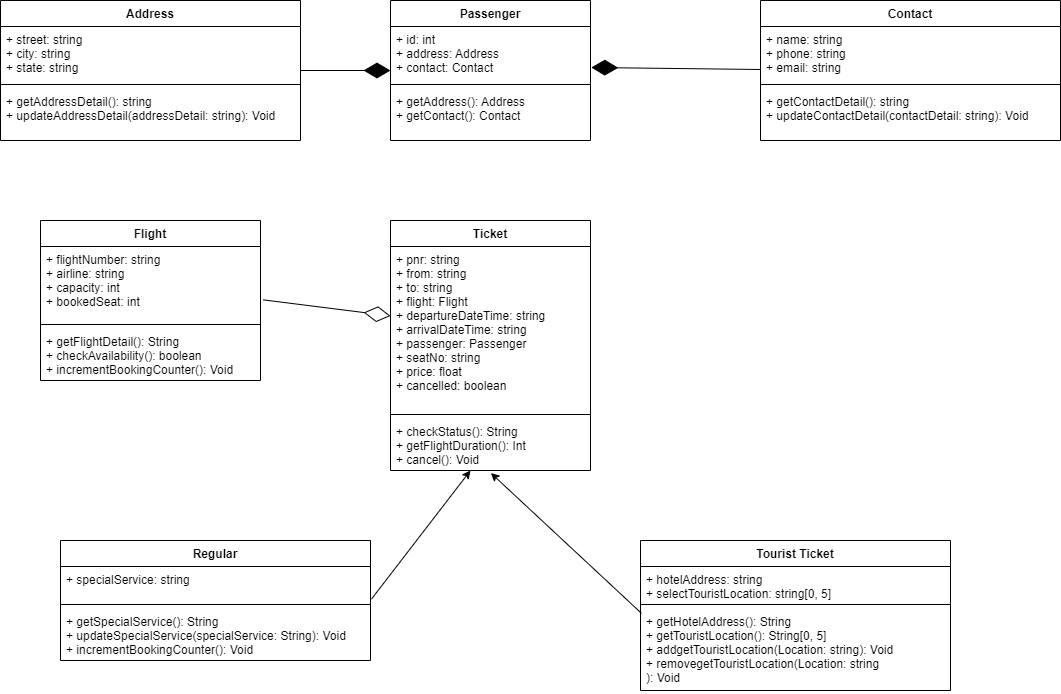

The diagram above was exported from draw.io. Its source (the exported page's mxGraphModel, read from the mxfile embedded in the PNG):
<mxGraphModel dx="1221" dy="575" grid="1" gridSize="10" guides="1" tooltips="1" connect="1" arrows="1" fold="1" page="1" pageScale="1" pageWidth="850" pageHeight="1100" math="0" shadow="0">
  <root>
    <mxCell id="0" />
    <mxCell id="1" parent="0" />
    <mxCell id="iIo6C0o1JVHz_ORv5uUg-1" value="Address" style="swimlane;fontStyle=1;align=center;verticalAlign=top;childLayout=stackLayout;horizontal=1;startSize=26;horizontalStack=0;resizeParent=1;resizeParentMax=0;resizeLast=0;collapsible=1;marginBottom=0;" vertex="1" parent="1">
      <mxGeometry x="10" y="40" width="300" height="140" as="geometry" />
    </mxCell>
    <mxCell id="iIo6C0o1JVHz_ORv5uUg-2" value="+ street: string&#10;+ city: string&#10;+ state: string" style="text;strokeColor=none;fillColor=none;align=left;verticalAlign=top;spacingLeft=4;spacingRight=4;overflow=hidden;rotatable=0;points=[[0,0.5],[1,0.5]];portConstraint=eastwest;" vertex="1" parent="iIo6C0o1JVHz_ORv5uUg-1">
      <mxGeometry y="26" width="300" height="54" as="geometry" />
    </mxCell>
    <mxCell id="iIo6C0o1JVHz_ORv5uUg-3" value="" style="line;strokeWidth=1;fillColor=none;align=left;verticalAlign=middle;spacingTop=-1;spacingLeft=3;spacingRight=3;rotatable=0;labelPosition=right;points=[];portConstraint=eastwest;" vertex="1" parent="iIo6C0o1JVHz_ORv5uUg-1">
      <mxGeometry y="80" width="300" height="8" as="geometry" />
    </mxCell>
    <mxCell id="iIo6C0o1JVHz_ORv5uUg-4" value="+ getAddressDetail(): string&#10;+ updateAddressDetail(addressDetail: string): Void&#10; " style="text;strokeColor=none;fillColor=none;align=left;verticalAlign=top;spacingLeft=4;spacingRight=4;overflow=hidden;rotatable=0;points=[[0,0.5],[1,0.5]];portConstraint=eastwest;" vertex="1" parent="iIo6C0o1JVHz_ORv5uUg-1">
      <mxGeometry y="88" width="300" height="52" as="geometry" />
    </mxCell>
    <mxCell id="iIo6C0o1JVHz_ORv5uUg-7" value="Contact" style="swimlane;fontStyle=1;align=center;verticalAlign=top;childLayout=stackLayout;horizontal=1;startSize=26;horizontalStack=0;resizeParent=1;resizeParentMax=0;resizeLast=0;collapsible=1;marginBottom=0;" vertex="1" parent="1">
      <mxGeometry x="770" y="40" width="300" height="140" as="geometry" />
    </mxCell>
    <mxCell id="iIo6C0o1JVHz_ORv5uUg-8" value="+ name: string&#10;+ phone: string&#10;+ email: string" style="text;strokeColor=none;fillColor=none;align=left;verticalAlign=top;spacingLeft=4;spacingRight=4;overflow=hidden;rotatable=0;points=[[0,0.5],[1,0.5]];portConstraint=eastwest;" vertex="1" parent="iIo6C0o1JVHz_ORv5uUg-7">
      <mxGeometry y="26" width="300" height="54" as="geometry" />
    </mxCell>
    <mxCell id="iIo6C0o1JVHz_ORv5uUg-9" value="" style="line;strokeWidth=1;fillColor=none;align=left;verticalAlign=middle;spacingTop=-1;spacingLeft=3;spacingRight=3;rotatable=0;labelPosition=right;points=[];portConstraint=eastwest;" vertex="1" parent="iIo6C0o1JVHz_ORv5uUg-7">
      <mxGeometry y="80" width="300" height="8" as="geometry" />
    </mxCell>
    <mxCell id="iIo6C0o1JVHz_ORv5uUg-10" value="+ getContactDetail(): string&#10;+ updateContactDetail(contactDetail: string): Void&#10; " style="text;strokeColor=none;fillColor=none;align=left;verticalAlign=top;spacingLeft=4;spacingRight=4;overflow=hidden;rotatable=0;points=[[0,0.5],[1,0.5]];portConstraint=eastwest;" vertex="1" parent="iIo6C0o1JVHz_ORv5uUg-7">
      <mxGeometry y="88" width="300" height="52" as="geometry" />
    </mxCell>
    <mxCell id="iIo6C0o1JVHz_ORv5uUg-11" value="Passenger" style="swimlane;fontStyle=1;align=center;verticalAlign=top;childLayout=stackLayout;horizontal=1;startSize=26;horizontalStack=0;resizeParent=1;resizeParentMax=0;resizeLast=0;collapsible=1;marginBottom=0;" vertex="1" parent="1">
      <mxGeometry x="400" y="40" width="200" height="140" as="geometry" />
    </mxCell>
    <mxCell id="iIo6C0o1JVHz_ORv5uUg-12" value="+ id: int&#10;+ address: Address&#10;+ contact: Contact" style="text;strokeColor=none;fillColor=none;align=left;verticalAlign=top;spacingLeft=4;spacingRight=4;overflow=hidden;rotatable=0;points=[[0,0.5],[1,0.5]];portConstraint=eastwest;" vertex="1" parent="iIo6C0o1JVHz_ORv5uUg-11">
      <mxGeometry y="26" width="200" height="54" as="geometry" />
    </mxCell>
    <mxCell id="iIo6C0o1JVHz_ORv5uUg-13" value="" style="line;strokeWidth=1;fillColor=none;align=left;verticalAlign=middle;spacingTop=-1;spacingLeft=3;spacingRight=3;rotatable=0;labelPosition=right;points=[];portConstraint=eastwest;" vertex="1" parent="iIo6C0o1JVHz_ORv5uUg-11">
      <mxGeometry y="80" width="200" height="8" as="geometry" />
    </mxCell>
    <mxCell id="iIo6C0o1JVHz_ORv5uUg-14" value="+ getAddress(): Address&#10;+ getContact(): Contact" style="text;strokeColor=none;fillColor=none;align=left;verticalAlign=top;spacingLeft=4;spacingRight=4;overflow=hidden;rotatable=0;points=[[0,0.5],[1,0.5]];portConstraint=eastwest;" vertex="1" parent="iIo6C0o1JVHz_ORv5uUg-11">
      <mxGeometry y="88" width="200" height="52" as="geometry" />
    </mxCell>
    <mxCell id="iIo6C0o1JVHz_ORv5uUg-16" value="" style="endArrow=diamondThin;endFill=1;endSize=24;html=1;rounded=0;" edge="1" parent="1">
      <mxGeometry width="160" relative="1" as="geometry">
        <mxPoint x="310" y="110" as="sourcePoint" />
        <mxPoint x="400" y="110" as="targetPoint" />
      </mxGeometry>
    </mxCell>
    <mxCell id="iIo6C0o1JVHz_ORv5uUg-17" value="" style="endArrow=diamondThin;endFill=1;endSize=24;html=1;rounded=0;entryX=1.004;entryY=0.759;entryDx=0;entryDy=0;entryPerimeter=0;" edge="1" parent="1" target="iIo6C0o1JVHz_ORv5uUg-12">
      <mxGeometry width="160" relative="1" as="geometry">
        <mxPoint x="770" y="109" as="sourcePoint" />
        <mxPoint x="410" y="120" as="targetPoint" />
      </mxGeometry>
    </mxCell>
    <mxCell id="iIo6C0o1JVHz_ORv5uUg-18" value="Ticket" style="swimlane;fontStyle=1;align=center;verticalAlign=top;childLayout=stackLayout;horizontal=1;startSize=26;horizontalStack=0;resizeParent=1;resizeParentMax=0;resizeLast=0;collapsible=1;marginBottom=0;" vertex="1" parent="1">
      <mxGeometry x="400" y="260" width="200" height="250" as="geometry" />
    </mxCell>
    <mxCell id="iIo6C0o1JVHz_ORv5uUg-19" value="+ pnr: string&#10;+ from: string&#10;+ to: string&#10;+ flight: Flight&#10;+ departureDateTime: string&#10;+ arrivalDateTime: string&#10;+ passenger: Passenger&#10;+ seatNo: string&#10;+ price: float&#10;+ cancelled: boolean" style="text;strokeColor=none;fillColor=none;align=left;verticalAlign=top;spacingLeft=4;spacingRight=4;overflow=hidden;rotatable=0;points=[[0,0.5],[1,0.5]];portConstraint=eastwest;" vertex="1" parent="iIo6C0o1JVHz_ORv5uUg-18">
      <mxGeometry y="26" width="200" height="164" as="geometry" />
    </mxCell>
    <mxCell id="iIo6C0o1JVHz_ORv5uUg-20" value="" style="line;strokeWidth=1;fillColor=none;align=left;verticalAlign=middle;spacingTop=-1;spacingLeft=3;spacingRight=3;rotatable=0;labelPosition=right;points=[];portConstraint=eastwest;" vertex="1" parent="iIo6C0o1JVHz_ORv5uUg-18">
      <mxGeometry y="190" width="200" height="8" as="geometry" />
    </mxCell>
    <mxCell id="iIo6C0o1JVHz_ORv5uUg-21" value="+ checkStatus(): String&#10;+ getFlightDuration(): Int&#10;+ cancel(): Void" style="text;strokeColor=none;fillColor=none;align=left;verticalAlign=top;spacingLeft=4;spacingRight=4;overflow=hidden;rotatable=0;points=[[0,0.5],[1,0.5]];portConstraint=eastwest;" vertex="1" parent="iIo6C0o1JVHz_ORv5uUg-18">
      <mxGeometry y="198" width="200" height="52" as="geometry" />
    </mxCell>
    <mxCell id="iIo6C0o1JVHz_ORv5uUg-22" value="Flight" style="swimlane;fontStyle=1;align=center;verticalAlign=top;childLayout=stackLayout;horizontal=1;startSize=26;horizontalStack=0;resizeParent=1;resizeParentMax=0;resizeLast=0;collapsible=1;marginBottom=0;" vertex="1" parent="1">
      <mxGeometry x="50" y="260" width="220" height="160" as="geometry" />
    </mxCell>
    <mxCell id="iIo6C0o1JVHz_ORv5uUg-23" value="+ flightNumber: string&#10;+ airline: string&#10;+ capacity: int&#10;+ bookedSeat: int&#10;" style="text;strokeColor=none;fillColor=none;align=left;verticalAlign=top;spacingLeft=4;spacingRight=4;overflow=hidden;rotatable=0;points=[[0,0.5],[1,0.5]];portConstraint=eastwest;" vertex="1" parent="iIo6C0o1JVHz_ORv5uUg-22">
      <mxGeometry y="26" width="220" height="74" as="geometry" />
    </mxCell>
    <mxCell id="iIo6C0o1JVHz_ORv5uUg-24" value="" style="line;strokeWidth=1;fillColor=none;align=left;verticalAlign=middle;spacingTop=-1;spacingLeft=3;spacingRight=3;rotatable=0;labelPosition=right;points=[];portConstraint=eastwest;" vertex="1" parent="iIo6C0o1JVHz_ORv5uUg-22">
      <mxGeometry y="100" width="220" height="8" as="geometry" />
    </mxCell>
    <mxCell id="iIo6C0o1JVHz_ORv5uUg-25" value="+ getFlightDetail(): String&#10;+ checkAvailability(): boolean&#10;+ incrementBookingCounter(): Void" style="text;strokeColor=none;fillColor=none;align=left;verticalAlign=top;spacingLeft=4;spacingRight=4;overflow=hidden;rotatable=0;points=[[0,0.5],[1,0.5]];portConstraint=eastwest;" vertex="1" parent="iIo6C0o1JVHz_ORv5uUg-22">
      <mxGeometry y="108" width="220" height="52" as="geometry" />
    </mxCell>
    <mxCell id="iIo6C0o1JVHz_ORv5uUg-26" value="Regular" style="swimlane;fontStyle=1;align=center;verticalAlign=top;childLayout=stackLayout;horizontal=1;startSize=26;horizontalStack=0;resizeParent=1;resizeParentMax=0;resizeLast=0;collapsible=1;marginBottom=0;" vertex="1" parent="1">
      <mxGeometry x="70" y="580" width="310" height="120" as="geometry" />
    </mxCell>
    <mxCell id="iIo6C0o1JVHz_ORv5uUg-27" value="+ specialService: string&#10;" style="text;strokeColor=none;fillColor=none;align=left;verticalAlign=top;spacingLeft=4;spacingRight=4;overflow=hidden;rotatable=0;points=[[0,0.5],[1,0.5]];portConstraint=eastwest;" vertex="1" parent="iIo6C0o1JVHz_ORv5uUg-26">
      <mxGeometry y="26" width="310" height="34" as="geometry" />
    </mxCell>
    <mxCell id="iIo6C0o1JVHz_ORv5uUg-28" value="" style="line;strokeWidth=1;fillColor=none;align=left;verticalAlign=middle;spacingTop=-1;spacingLeft=3;spacingRight=3;rotatable=0;labelPosition=right;points=[];portConstraint=eastwest;" vertex="1" parent="iIo6C0o1JVHz_ORv5uUg-26">
      <mxGeometry y="60" width="310" height="8" as="geometry" />
    </mxCell>
    <mxCell id="iIo6C0o1JVHz_ORv5uUg-29" value="+ getSpecialService(): String&#10;+ updateSpecialService(specialService: String): Void&#10;+ incrementBookingCounter(): Void" style="text;strokeColor=none;fillColor=none;align=left;verticalAlign=top;spacingLeft=4;spacingRight=4;overflow=hidden;rotatable=0;points=[[0,0.5],[1,0.5]];portConstraint=eastwest;" vertex="1" parent="iIo6C0o1JVHz_ORv5uUg-26">
      <mxGeometry y="68" width="310" height="52" as="geometry" />
    </mxCell>
    <mxCell id="iIo6C0o1JVHz_ORv5uUg-30" value="Tourist Ticket" style="swimlane;fontStyle=1;align=center;verticalAlign=top;childLayout=stackLayout;horizontal=1;startSize=26;horizontalStack=0;resizeParent=1;resizeParentMax=0;resizeLast=0;collapsible=1;marginBottom=0;" vertex="1" parent="1">
      <mxGeometry x="650" y="580" width="310" height="150" as="geometry" />
    </mxCell>
    <mxCell id="iIo6C0o1JVHz_ORv5uUg-31" value="+ hotelAddress: string&#10;+ selectTouristLocation: string[0, 5]" style="text;strokeColor=none;fillColor=none;align=left;verticalAlign=top;spacingLeft=4;spacingRight=4;overflow=hidden;rotatable=0;points=[[0,0.5],[1,0.5]];portConstraint=eastwest;" vertex="1" parent="iIo6C0o1JVHz_ORv5uUg-30">
      <mxGeometry y="26" width="310" height="34" as="geometry" />
    </mxCell>
    <mxCell id="iIo6C0o1JVHz_ORv5uUg-32" value="" style="line;strokeWidth=1;fillColor=none;align=left;verticalAlign=middle;spacingTop=-1;spacingLeft=3;spacingRight=3;rotatable=0;labelPosition=right;points=[];portConstraint=eastwest;" vertex="1" parent="iIo6C0o1JVHz_ORv5uUg-30">
      <mxGeometry y="60" width="310" height="8" as="geometry" />
    </mxCell>
    <mxCell id="iIo6C0o1JVHz_ORv5uUg-33" value="+ getHotelAddress(): String&#10;+ getTouristLocation(): String[0, 5]&#10;+ addgetTouristLocation(Location: string): Void&#10;+ removegetTouristLocation(Location: string&#10;): Void" style="text;strokeColor=none;fillColor=none;align=left;verticalAlign=top;spacingLeft=4;spacingRight=4;overflow=hidden;rotatable=0;points=[[0,0.5],[1,0.5]];portConstraint=eastwest;" vertex="1" parent="iIo6C0o1JVHz_ORv5uUg-30">
      <mxGeometry y="68" width="310" height="82" as="geometry" />
    </mxCell>
    <mxCell id="iIo6C0o1JVHz_ORv5uUg-36" value="" style="endArrow=diamondThin;endFill=0;endSize=24;html=1;rounded=0;exitX=1.012;exitY=0.721;exitDx=0;exitDy=0;exitPerimeter=0;" edge="1" parent="1" source="iIo6C0o1JVHz_ORv5uUg-23" target="iIo6C0o1JVHz_ORv5uUg-19">
      <mxGeometry width="160" relative="1" as="geometry">
        <mxPoint x="390" y="650" as="sourcePoint" />
        <mxPoint x="510" y="520" as="targetPoint" />
      </mxGeometry>
    </mxCell>
    <mxCell id="iIo6C0o1JVHz_ORv5uUg-37" value="" style="endArrow=classic;html=1;rounded=0;exitX=1.003;exitY=0.96;exitDx=0;exitDy=0;exitPerimeter=0;" edge="1" parent="1" source="iIo6C0o1JVHz_ORv5uUg-27" target="iIo6C0o1JVHz_ORv5uUg-21">
      <mxGeometry width="50" height="50" relative="1" as="geometry">
        <mxPoint x="410" y="580" as="sourcePoint" />
        <mxPoint x="460" y="530" as="targetPoint" />
      </mxGeometry>
    </mxCell>
    <mxCell id="iIo6C0o1JVHz_ORv5uUg-39" value="" style="endArrow=classic;html=1;rounded=0;exitX=0.003;exitY=0.058;exitDx=0;exitDy=0;exitPerimeter=0;entryX=0.502;entryY=1.049;entryDx=0;entryDy=0;entryPerimeter=0;" edge="1" parent="1" source="iIo6C0o1JVHz_ORv5uUg-33" target="iIo6C0o1JVHz_ORv5uUg-21">
      <mxGeometry width="50" height="50" relative="1" as="geometry">
        <mxPoint x="390.93000000000006" y="648.6400000000001" as="sourcePoint" />
        <mxPoint x="489.9804707708224" y="520" as="targetPoint" />
      </mxGeometry>
    </mxCell>
  </root>
</mxGraphModel>